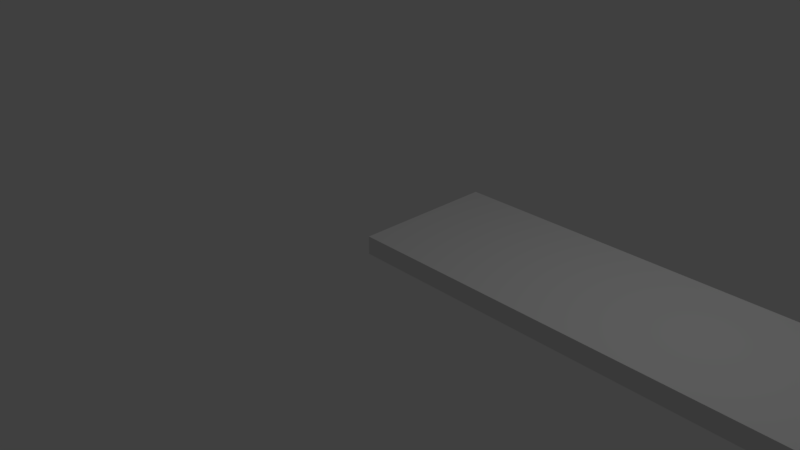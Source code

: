 # Source: porch_roof.blend  (saved by Blender 2.78.0; exported with 4.5.12 LTS)
import bpy
from mathutils import Matrix  # noqa: F401  (used for matrix-valued properties, if any)

bpy.ops.wm.read_factory_settings(use_empty=True)
scene = bpy.context.scene
scene.name = 'Scene'

# ---- collections
col_collection_1 = bpy.data.collections.new('Collection 1'); scene.collection.children.link(col_collection_1)

# ---- world
world_world = bpy.data.worlds.new('World'); scene.world = world_world
world_world.color = (0.05088, 0.05088, 0.05088)
world_world.use_sun_shadow = False
world_world.sun_shadow_jitter_overblur = 0.0
world_world.cycles.sampling_method = 'MANUAL'

# ---- cameras
cam_camera = bpy.data.cameras.new('Camera')
cam_camera.clip_end = 100.0
cam_camera.lens = 35.0
cam_camera.sensor_width = 32.0
cam_camera.sensor_height = 18.0
cam_camera.ortho_scale = 7.314
cam_camera.dof.focus_distance = 0.0
cam_camera.dof.aperture_fstop = 128.0

# ---- lights
light_lamp = bpy.data.lights.new('Lamp', 'POINT')
light_lamp.transmission_factor = 0.0
light_lamp.cutoff_distance = 30.0
light_lamp.energy = 100.0
light_lamp.shadow_buffer_clip_start = 1.001
light_lamp.shadow_soft_size = 0.1
light_lamp.shadow_maximum_resolution = 0.006
light_lamp.use_absolute_resolution = True

# ---- meshes
me_porch_roof = bpy.data.meshes.new('Porch Roof')
me_porch_roof.from_pydata([(0.0, 0.0, 0.0), (0.0, 4.257, 0.0), (18.25, 4.257, 0.0), (18.25, 4.257, 0.25), (0.0, 4.257, 0.25), (18.25, 0.0, 0.0), (0.0, 0.0, 0.25), (18.25, 0.0, 0.25)], [], [(0, 1, 2, 5), (6, 7, 3, 4), (1, 0, 6, 4), (0, 5, 7, 6), (2, 1, 4, 3), (5, 2, 3, 7)])
me_porch_roof.use_remesh_preserve_volume = False
me_porch_roof.use_remesh_preserve_attributes = False
me_porch_roof.use_mirror_vertex_groups = False
me_porch_roof.update()

# ---- objects
ob_porch_roof = bpy.data.objects.new('Porch Roof', me_porch_roof)
ob_lamp = bpy.data.objects.new('Lamp', light_lamp)
ob_camera = bpy.data.objects.new('Camera', cam_camera)

# ---- transforms, parenting, visibility, modifiers, constraints
ob_porch_roof.location = (0.0, 0.0, 0.0)
ob_porch_roof.scale = (1.0, 0.4734, 1.0)
ob_porch_roof.lineart.crease_threshold = 0.0
ob_lamp.location = (4.076, 1.005, 5.904)
ob_lamp.rotation_euler = (0.6503, 0.05522, 1.866)
ob_lamp.lock_rotations_4d = False
ob_lamp.empty_display_type = 'ARROWS'
ob_lamp.color = (0.0, 0.0, 0.0, 0.0)
ob_lamp.lineart.crease_threshold = 0.0
ob_camera.location = (7.481, -6.508, 5.344)
ob_camera.rotation_euler = (1.109, 0.0, 0.8149)
ob_camera.lock_rotations_4d = False
ob_camera.empty_display_type = 'ARROWS'
ob_camera.color = (0.0, 0.0, 0.0, 0.0)
ob_camera.display_type = 'WIRE'
ob_camera.lineart.crease_threshold = 0.0

# ---- collection membership
col_collection_1.objects.link(ob_porch_roof)
col_collection_1.objects.link(ob_lamp)
col_collection_1.objects.link(ob_camera)

# ---- scene / render settings (as saved in the file)
scene.camera = ob_camera
scene.frame_start = 1; scene.frame_end = 250; scene.frame_set(1)
scene.render.engine = 'BLENDER_EEVEE_NEXT'
scene.render.resolution_percentage = 50
scene.render.dither_intensity = 0.0
scene.cycles.use_denoising = False
scene.cycles.samples = 128
scene.cycles.sampling_pattern = 'TABULATED_SOBOL'
scene.cycles.light_sampling_threshold = 0.0
scene.cycles.use_adaptive_sampling = False
scene.cycles.use_light_tree = False
scene.cycles.blur_glossy = 0.0
scene.cycles.sample_clamp_indirect = 0.0
scene.view_settings.view_transform = 'Standard'
bpy.context.view_layer.update()
